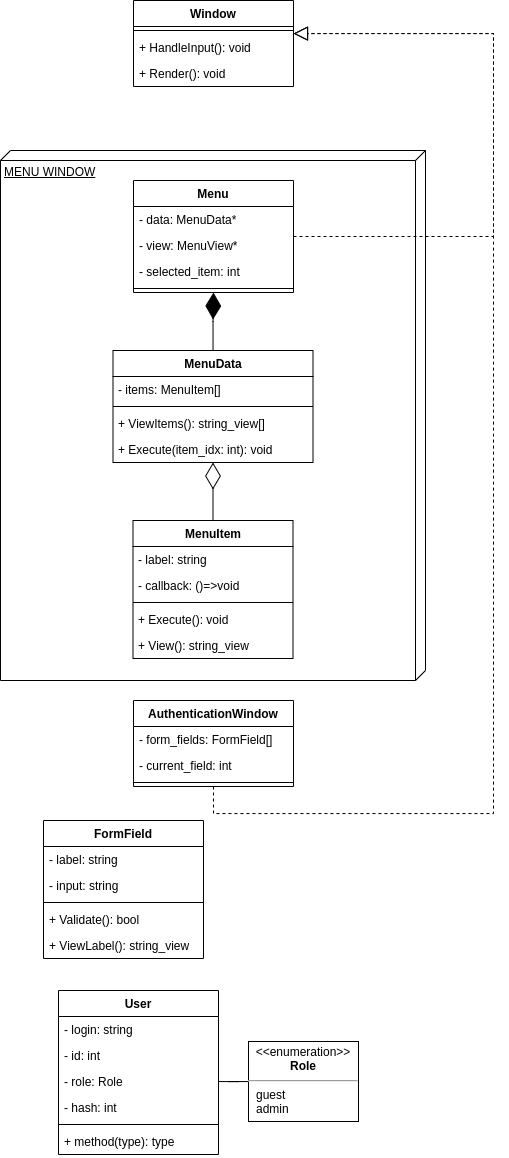

The diagram above was exported from draw.io. Its source (the exported page's mxGraphModel, read from the mxfile embedded in the PNG):
<mxGraphModel dx="1254" dy="1738" grid="1" gridSize="10" guides="1" tooltips="1" connect="1" arrows="1" fold="1" page="1" pageScale="1" pageWidth="900" pageHeight="1600" math="0" shadow="0">
  <root>
    <mxCell id="0" />
    <mxCell id="1" parent="0" />
    <mxCell id="Mhx315Jf5xqbAQLtYwrx-73" value="MENU WINDOW" style="verticalAlign=top;align=left;spacingTop=8;spacingLeft=2;spacingRight=12;shape=cube;size=10;direction=south;fontStyle=4;html=1;whiteSpace=wrap;" vertex="1" parent="1">
      <mxGeometry x="237" y="180" width="425" height="530" as="geometry" />
    </mxCell>
    <mxCell id="e64Plr36MKVCwLVTyZwa-1" value="Menu" style="swimlane;fontStyle=1;align=center;verticalAlign=top;childLayout=stackLayout;horizontal=1;startSize=26;horizontalStack=0;resizeParent=1;resizeParentMax=0;resizeLast=0;collapsible=1;marginBottom=0;whiteSpace=wrap;html=1;" parent="1" vertex="1">
      <mxGeometry x="370" y="210" width="160" height="112" as="geometry" />
    </mxCell>
    <mxCell id="e64Plr36MKVCwLVTyZwa-2" value="- data: MenuData*" style="text;strokeColor=none;fillColor=none;align=left;verticalAlign=top;spacingLeft=4;spacingRight=4;overflow=hidden;rotatable=0;points=[[0,0.5],[1,0.5]];portConstraint=eastwest;whiteSpace=wrap;html=1;" parent="e64Plr36MKVCwLVTyZwa-1" vertex="1">
      <mxGeometry y="26" width="160" height="26" as="geometry" />
    </mxCell>
    <mxCell id="e64Plr36MKVCwLVTyZwa-52" value="- view: MenuView*" style="text;strokeColor=none;fillColor=none;align=left;verticalAlign=top;spacingLeft=4;spacingRight=4;overflow=hidden;rotatable=0;points=[[0,0.5],[1,0.5]];portConstraint=eastwest;whiteSpace=wrap;html=1;" parent="e64Plr36MKVCwLVTyZwa-1" vertex="1">
      <mxGeometry y="52" width="160" height="26" as="geometry" />
    </mxCell>
    <mxCell id="Mhx315Jf5xqbAQLtYwrx-3" value="- selected_item: int" style="text;strokeColor=none;fillColor=none;align=left;verticalAlign=top;spacingLeft=4;spacingRight=4;overflow=hidden;rotatable=0;points=[[0,0.5],[1,0.5]];portConstraint=eastwest;whiteSpace=wrap;html=1;" vertex="1" parent="e64Plr36MKVCwLVTyZwa-1">
      <mxGeometry y="78" width="160" height="26" as="geometry" />
    </mxCell>
    <mxCell id="e64Plr36MKVCwLVTyZwa-3" value="" style="line;strokeWidth=1;fillColor=none;align=left;verticalAlign=middle;spacingTop=-1;spacingLeft=3;spacingRight=3;rotatable=0;labelPosition=right;points=[];portConstraint=eastwest;strokeColor=inherit;" parent="e64Plr36MKVCwLVTyZwa-1" vertex="1">
      <mxGeometry y="104" width="160" height="8" as="geometry" />
    </mxCell>
    <mxCell id="e64Plr36MKVCwLVTyZwa-5" value="MenuData" style="swimlane;fontStyle=1;align=center;verticalAlign=top;childLayout=stackLayout;horizontal=1;startSize=26;horizontalStack=0;resizeParent=1;resizeParentMax=0;resizeLast=0;collapsible=1;marginBottom=0;whiteSpace=wrap;html=1;" parent="1" vertex="1">
      <mxGeometry x="349.5" y="380" width="200" height="112" as="geometry" />
    </mxCell>
    <mxCell id="e64Plr36MKVCwLVTyZwa-6" value="- items: MenuItem[]" style="text;strokeColor=none;fillColor=none;align=left;verticalAlign=top;spacingLeft=4;spacingRight=4;overflow=hidden;rotatable=0;points=[[0,0.5],[1,0.5]];portConstraint=eastwest;whiteSpace=wrap;html=1;" parent="e64Plr36MKVCwLVTyZwa-5" vertex="1">
      <mxGeometry y="26" width="200" height="26" as="geometry" />
    </mxCell>
    <mxCell id="e64Plr36MKVCwLVTyZwa-7" value="" style="line;strokeWidth=1;fillColor=none;align=left;verticalAlign=middle;spacingTop=-1;spacingLeft=3;spacingRight=3;rotatable=0;labelPosition=right;points=[];portConstraint=eastwest;strokeColor=inherit;" parent="e64Plr36MKVCwLVTyZwa-5" vertex="1">
      <mxGeometry y="52" width="200" height="8" as="geometry" />
    </mxCell>
    <mxCell id="e64Plr36MKVCwLVTyZwa-8" value="+ ViewItems(): string_view[]" style="text;strokeColor=none;fillColor=none;align=left;verticalAlign=top;spacingLeft=4;spacingRight=4;overflow=hidden;rotatable=0;points=[[0,0.5],[1,0.5]];portConstraint=eastwest;whiteSpace=wrap;html=1;" parent="e64Plr36MKVCwLVTyZwa-5" vertex="1">
      <mxGeometry y="60" width="200" height="26" as="geometry" />
    </mxCell>
    <mxCell id="e64Plr36MKVCwLVTyZwa-56" value="+ Execute(item_idx: int): void" style="text;strokeColor=none;fillColor=none;align=left;verticalAlign=top;spacingLeft=4;spacingRight=4;overflow=hidden;rotatable=0;points=[[0,0.5],[1,0.5]];portConstraint=eastwest;whiteSpace=wrap;html=1;" parent="e64Plr36MKVCwLVTyZwa-5" vertex="1">
      <mxGeometry y="86" width="200" height="26" as="geometry" />
    </mxCell>
    <mxCell id="e64Plr36MKVCwLVTyZwa-17" value="MenuItem" style="swimlane;fontStyle=1;align=center;verticalAlign=top;childLayout=stackLayout;horizontal=1;startSize=26;horizontalStack=0;resizeParent=1;resizeParentMax=0;resizeLast=0;collapsible=1;marginBottom=0;whiteSpace=wrap;html=1;" parent="1" vertex="1">
      <mxGeometry x="369.5" y="550" width="160" height="138" as="geometry" />
    </mxCell>
    <mxCell id="e64Plr36MKVCwLVTyZwa-18" value="- label: string" style="text;strokeColor=none;fillColor=none;align=left;verticalAlign=top;spacingLeft=4;spacingRight=4;overflow=hidden;rotatable=0;points=[[0,0.5],[1,0.5]];portConstraint=eastwest;whiteSpace=wrap;html=1;" parent="e64Plr36MKVCwLVTyZwa-17" vertex="1">
      <mxGeometry y="26" width="160" height="26" as="geometry" />
    </mxCell>
    <mxCell id="e64Plr36MKVCwLVTyZwa-41" value="- callback: ()=&amp;gt;void" style="text;strokeColor=none;fillColor=none;align=left;verticalAlign=top;spacingLeft=4;spacingRight=4;overflow=hidden;rotatable=0;points=[[0,0.5],[1,0.5]];portConstraint=eastwest;whiteSpace=wrap;html=1;" parent="e64Plr36MKVCwLVTyZwa-17" vertex="1">
      <mxGeometry y="52" width="160" height="26" as="geometry" />
    </mxCell>
    <mxCell id="e64Plr36MKVCwLVTyZwa-19" value="" style="line;strokeWidth=1;fillColor=none;align=left;verticalAlign=middle;spacingTop=-1;spacingLeft=3;spacingRight=3;rotatable=0;labelPosition=right;points=[];portConstraint=eastwest;strokeColor=inherit;" parent="e64Plr36MKVCwLVTyZwa-17" vertex="1">
      <mxGeometry y="78" width="160" height="8" as="geometry" />
    </mxCell>
    <mxCell id="e64Plr36MKVCwLVTyZwa-20" value="+ Execute(): void" style="text;strokeColor=none;fillColor=none;align=left;verticalAlign=top;spacingLeft=4;spacingRight=4;overflow=hidden;rotatable=0;points=[[0,0.5],[1,0.5]];portConstraint=eastwest;whiteSpace=wrap;html=1;" parent="e64Plr36MKVCwLVTyZwa-17" vertex="1">
      <mxGeometry y="86" width="160" height="26" as="geometry" />
    </mxCell>
    <mxCell id="Mhx315Jf5xqbAQLtYwrx-1" value="+ View(): string_view" style="text;strokeColor=none;fillColor=none;align=left;verticalAlign=top;spacingLeft=4;spacingRight=4;overflow=hidden;rotatable=0;points=[[0,0.5],[1,0.5]];portConstraint=eastwest;whiteSpace=wrap;html=1;" vertex="1" parent="e64Plr36MKVCwLVTyZwa-17">
      <mxGeometry y="112" width="160" height="26" as="geometry" />
    </mxCell>
    <mxCell id="e64Plr36MKVCwLVTyZwa-36" value="" style="endArrow=diamondThin;endFill=1;endSize=24;html=1;rounded=0;edgeStyle=orthogonalEdgeStyle;" parent="1" source="e64Plr36MKVCwLVTyZwa-5" target="e64Plr36MKVCwLVTyZwa-1" edge="1">
      <mxGeometry width="160" relative="1" as="geometry">
        <mxPoint x="329.5" y="326" as="sourcePoint" />
        <mxPoint x="489.5" y="326" as="targetPoint" />
      </mxGeometry>
    </mxCell>
    <mxCell id="e64Plr36MKVCwLVTyZwa-38" value="" style="endArrow=diamondThin;endFill=0;endSize=24;html=1;rounded=0;labelBackgroundColor=default;strokeColor=default;fontFamily=Helvetica;fontSize=11;fontColor=default;shape=connector;" parent="1" source="e64Plr36MKVCwLVTyZwa-17" target="e64Plr36MKVCwLVTyZwa-5" edge="1">
      <mxGeometry width="160" relative="1" as="geometry">
        <mxPoint x="179.5" y="550" as="sourcePoint" />
        <mxPoint x="339.5" y="550" as="targetPoint" />
      </mxGeometry>
    </mxCell>
    <mxCell id="Mhx315Jf5xqbAQLtYwrx-19" value="Window" style="swimlane;fontStyle=1;align=center;verticalAlign=top;childLayout=stackLayout;horizontal=1;startSize=26;horizontalStack=0;resizeParent=1;resizeParentMax=0;resizeLast=0;collapsible=1;marginBottom=0;whiteSpace=wrap;html=1;" vertex="1" parent="1">
      <mxGeometry x="370" y="30" width="160" height="86" as="geometry" />
    </mxCell>
    <mxCell id="Mhx315Jf5xqbAQLtYwrx-21" value="" style="line;strokeWidth=1;fillColor=none;align=left;verticalAlign=middle;spacingTop=-1;spacingLeft=3;spacingRight=3;rotatable=0;labelPosition=right;points=[];portConstraint=eastwest;strokeColor=inherit;" vertex="1" parent="Mhx315Jf5xqbAQLtYwrx-19">
      <mxGeometry y="26" width="160" height="8" as="geometry" />
    </mxCell>
    <mxCell id="Mhx315Jf5xqbAQLtYwrx-22" value="+ HandleInput(): void" style="text;strokeColor=none;fillColor=none;align=left;verticalAlign=top;spacingLeft=4;spacingRight=4;overflow=hidden;rotatable=0;points=[[0,0.5],[1,0.5]];portConstraint=eastwest;whiteSpace=wrap;html=1;" vertex="1" parent="Mhx315Jf5xqbAQLtYwrx-19">
      <mxGeometry y="34" width="160" height="26" as="geometry" />
    </mxCell>
    <mxCell id="Mhx315Jf5xqbAQLtYwrx-23" value="+ Render(): void" style="text;strokeColor=none;fillColor=none;align=left;verticalAlign=top;spacingLeft=4;spacingRight=4;overflow=hidden;rotatable=0;points=[[0,0.5],[1,0.5]];portConstraint=eastwest;whiteSpace=wrap;html=1;" vertex="1" parent="Mhx315Jf5xqbAQLtYwrx-19">
      <mxGeometry y="60" width="160" height="26" as="geometry" />
    </mxCell>
    <mxCell id="Mhx315Jf5xqbAQLtYwrx-24" value="" style="endArrow=block;dashed=1;endFill=0;endSize=12;html=1;rounded=0;edgeStyle=orthogonalEdgeStyle;" edge="1" parent="1" source="e64Plr36MKVCwLVTyZwa-1" target="Mhx315Jf5xqbAQLtYwrx-19">
      <mxGeometry width="160" relative="1" as="geometry">
        <mxPoint x="539.5" y="160" as="sourcePoint" />
        <mxPoint x="699.5" y="160" as="targetPoint" />
        <Array as="points">
          <mxPoint x="730" y="266" />
          <mxPoint x="730" y="63" />
        </Array>
      </mxGeometry>
    </mxCell>
    <mxCell id="Mhx315Jf5xqbAQLtYwrx-43" value="User" style="swimlane;fontStyle=1;align=center;verticalAlign=top;childLayout=stackLayout;horizontal=1;startSize=26;horizontalStack=0;resizeParent=1;resizeParentMax=0;resizeLast=0;collapsible=1;marginBottom=0;whiteSpace=wrap;html=1;" vertex="1" parent="1">
      <mxGeometry x="295" y="1020" width="160" height="164" as="geometry" />
    </mxCell>
    <mxCell id="Mhx315Jf5xqbAQLtYwrx-44" value="- login: string" style="text;strokeColor=none;fillColor=none;align=left;verticalAlign=top;spacingLeft=4;spacingRight=4;overflow=hidden;rotatable=0;points=[[0,0.5],[1,0.5]];portConstraint=eastwest;whiteSpace=wrap;html=1;" vertex="1" parent="Mhx315Jf5xqbAQLtYwrx-43">
      <mxGeometry y="26" width="160" height="26" as="geometry" />
    </mxCell>
    <mxCell id="Mhx315Jf5xqbAQLtYwrx-45" value="- id: int" style="text;strokeColor=none;fillColor=none;align=left;verticalAlign=top;spacingLeft=4;spacingRight=4;overflow=hidden;rotatable=0;points=[[0,0.5],[1,0.5]];portConstraint=eastwest;whiteSpace=wrap;html=1;" vertex="1" parent="Mhx315Jf5xqbAQLtYwrx-43">
      <mxGeometry y="52" width="160" height="26" as="geometry" />
    </mxCell>
    <mxCell id="Mhx315Jf5xqbAQLtYwrx-46" value="- role: Role" style="text;strokeColor=none;fillColor=none;align=left;verticalAlign=top;spacingLeft=4;spacingRight=4;overflow=hidden;rotatable=0;points=[[0,0.5],[1,0.5]];portConstraint=eastwest;whiteSpace=wrap;html=1;" vertex="1" parent="Mhx315Jf5xqbAQLtYwrx-43">
      <mxGeometry y="78" width="160" height="26" as="geometry" />
    </mxCell>
    <mxCell id="Mhx315Jf5xqbAQLtYwrx-47" value="- hash: int" style="text;strokeColor=none;fillColor=none;align=left;verticalAlign=top;spacingLeft=4;spacingRight=4;overflow=hidden;rotatable=0;points=[[0,0.5],[1,0.5]];portConstraint=eastwest;whiteSpace=wrap;html=1;" vertex="1" parent="Mhx315Jf5xqbAQLtYwrx-43">
      <mxGeometry y="104" width="160" height="26" as="geometry" />
    </mxCell>
    <mxCell id="Mhx315Jf5xqbAQLtYwrx-48" value="" style="line;strokeWidth=1;fillColor=none;align=left;verticalAlign=middle;spacingTop=-1;spacingLeft=3;spacingRight=3;rotatable=0;labelPosition=right;points=[];portConstraint=eastwest;strokeColor=inherit;" vertex="1" parent="Mhx315Jf5xqbAQLtYwrx-43">
      <mxGeometry y="130" width="160" height="8" as="geometry" />
    </mxCell>
    <mxCell id="Mhx315Jf5xqbAQLtYwrx-49" value="+ method(type): type" style="text;strokeColor=none;fillColor=none;align=left;verticalAlign=top;spacingLeft=4;spacingRight=4;overflow=hidden;rotatable=0;points=[[0,0.5],[1,0.5]];portConstraint=eastwest;whiteSpace=wrap;html=1;" vertex="1" parent="Mhx315Jf5xqbAQLtYwrx-43">
      <mxGeometry y="138" width="160" height="26" as="geometry" />
    </mxCell>
    <mxCell id="Mhx315Jf5xqbAQLtYwrx-50" value="&lt;p style=&quot;margin:0px;margin-top:4px;text-align:center;&quot;&gt;&amp;lt;&amp;lt;enumeration&amp;gt;&amp;gt;&lt;br&gt;&lt;b&gt;Role&lt;/b&gt;&lt;/p&gt;&lt;hr&gt;&lt;p style=&quot;margin:0px;margin-left:8px;text-align:left;&quot;&gt;guest&lt;br&gt;admin&lt;/p&gt;" style="shape=rect;html=1;overflow=fill;whiteSpace=wrap;" vertex="1" parent="1">
      <mxGeometry x="485" y="1071" width="110" height="80" as="geometry" />
    </mxCell>
    <mxCell id="Mhx315Jf5xqbAQLtYwrx-51" style="edgeStyle=orthogonalEdgeStyle;rounded=0;orthogonalLoop=1;jettySize=auto;html=1;endArrow=none;endFill=0;" edge="1" parent="1" source="Mhx315Jf5xqbAQLtYwrx-46" target="Mhx315Jf5xqbAQLtYwrx-50">
      <mxGeometry relative="1" as="geometry" />
    </mxCell>
    <mxCell id="Mhx315Jf5xqbAQLtYwrx-52" value="AuthenticationWindow" style="swimlane;fontStyle=1;align=center;verticalAlign=top;childLayout=stackLayout;horizontal=1;startSize=26;horizontalStack=0;resizeParent=1;resizeParentMax=0;resizeLast=0;collapsible=1;marginBottom=0;whiteSpace=wrap;html=1;" vertex="1" parent="1">
      <mxGeometry x="370" y="730" width="160" height="86" as="geometry" />
    </mxCell>
    <mxCell id="Mhx315Jf5xqbAQLtYwrx-53" value="- form_fields: FormField[]" style="text;strokeColor=none;fillColor=none;align=left;verticalAlign=top;spacingLeft=4;spacingRight=4;overflow=hidden;rotatable=0;points=[[0,0.5],[1,0.5]];portConstraint=eastwest;whiteSpace=wrap;html=1;" vertex="1" parent="Mhx315Jf5xqbAQLtYwrx-52">
      <mxGeometry y="26" width="160" height="26" as="geometry" />
    </mxCell>
    <mxCell id="Mhx315Jf5xqbAQLtYwrx-64" value="- current_field: int" style="text;strokeColor=none;fillColor=none;align=left;verticalAlign=top;spacingLeft=4;spacingRight=4;overflow=hidden;rotatable=0;points=[[0,0.5],[1,0.5]];portConstraint=eastwest;whiteSpace=wrap;html=1;" vertex="1" parent="Mhx315Jf5xqbAQLtYwrx-52">
      <mxGeometry y="52" width="160" height="26" as="geometry" />
    </mxCell>
    <mxCell id="Mhx315Jf5xqbAQLtYwrx-54" value="" style="line;strokeWidth=1;fillColor=none;align=left;verticalAlign=middle;spacingTop=-1;spacingLeft=3;spacingRight=3;rotatable=0;labelPosition=right;points=[];portConstraint=eastwest;strokeColor=inherit;" vertex="1" parent="Mhx315Jf5xqbAQLtYwrx-52">
      <mxGeometry y="78" width="160" height="8" as="geometry" />
    </mxCell>
    <mxCell id="Mhx315Jf5xqbAQLtYwrx-65" value="FormField" style="swimlane;fontStyle=1;align=center;verticalAlign=top;childLayout=stackLayout;horizontal=1;startSize=26;horizontalStack=0;resizeParent=1;resizeParentMax=0;resizeLast=0;collapsible=1;marginBottom=0;whiteSpace=wrap;html=1;" vertex="1" parent="1">
      <mxGeometry x="280" y="850" width="160" height="138" as="geometry" />
    </mxCell>
    <mxCell id="Mhx315Jf5xqbAQLtYwrx-66" value="- label: string" style="text;strokeColor=none;fillColor=none;align=left;verticalAlign=top;spacingLeft=4;spacingRight=4;overflow=hidden;rotatable=0;points=[[0,0.5],[1,0.5]];portConstraint=eastwest;whiteSpace=wrap;html=1;" vertex="1" parent="Mhx315Jf5xqbAQLtYwrx-65">
      <mxGeometry y="26" width="160" height="26" as="geometry" />
    </mxCell>
    <mxCell id="Mhx315Jf5xqbAQLtYwrx-69" value="- input: string" style="text;strokeColor=none;fillColor=none;align=left;verticalAlign=top;spacingLeft=4;spacingRight=4;overflow=hidden;rotatable=0;points=[[0,0.5],[1,0.5]];portConstraint=eastwest;whiteSpace=wrap;html=1;" vertex="1" parent="Mhx315Jf5xqbAQLtYwrx-65">
      <mxGeometry y="52" width="160" height="26" as="geometry" />
    </mxCell>
    <mxCell id="Mhx315Jf5xqbAQLtYwrx-67" value="" style="line;strokeWidth=1;fillColor=none;align=left;verticalAlign=middle;spacingTop=-1;spacingLeft=3;spacingRight=3;rotatable=0;labelPosition=right;points=[];portConstraint=eastwest;strokeColor=inherit;" vertex="1" parent="Mhx315Jf5xqbAQLtYwrx-65">
      <mxGeometry y="78" width="160" height="8" as="geometry" />
    </mxCell>
    <mxCell id="Mhx315Jf5xqbAQLtYwrx-68" value="+ Validate(): bool" style="text;strokeColor=none;fillColor=none;align=left;verticalAlign=top;spacingLeft=4;spacingRight=4;overflow=hidden;rotatable=0;points=[[0,0.5],[1,0.5]];portConstraint=eastwest;whiteSpace=wrap;html=1;" vertex="1" parent="Mhx315Jf5xqbAQLtYwrx-65">
      <mxGeometry y="86" width="160" height="26" as="geometry" />
    </mxCell>
    <mxCell id="Mhx315Jf5xqbAQLtYwrx-72" value="+ ViewLabel(): string_view" style="text;strokeColor=none;fillColor=none;align=left;verticalAlign=top;spacingLeft=4;spacingRight=4;overflow=hidden;rotatable=0;points=[[0,0.5],[1,0.5]];portConstraint=eastwest;whiteSpace=wrap;html=1;" vertex="1" parent="Mhx315Jf5xqbAQLtYwrx-65">
      <mxGeometry y="112" width="160" height="26" as="geometry" />
    </mxCell>
    <mxCell id="Mhx315Jf5xqbAQLtYwrx-75" value="" style="endArrow=block;dashed=1;endFill=0;endSize=12;html=1;rounded=0;edgeStyle=orthogonalEdgeStyle;" edge="1" parent="1" source="Mhx315Jf5xqbAQLtYwrx-52" target="Mhx315Jf5xqbAQLtYwrx-19">
      <mxGeometry width="160" relative="1" as="geometry">
        <mxPoint x="560" y="760" as="sourcePoint" />
        <mxPoint x="720" y="760" as="targetPoint" />
        <Array as="points">
          <mxPoint x="730" y="843" />
          <mxPoint x="730" y="63" />
        </Array>
      </mxGeometry>
    </mxCell>
  </root>
</mxGraphModel>